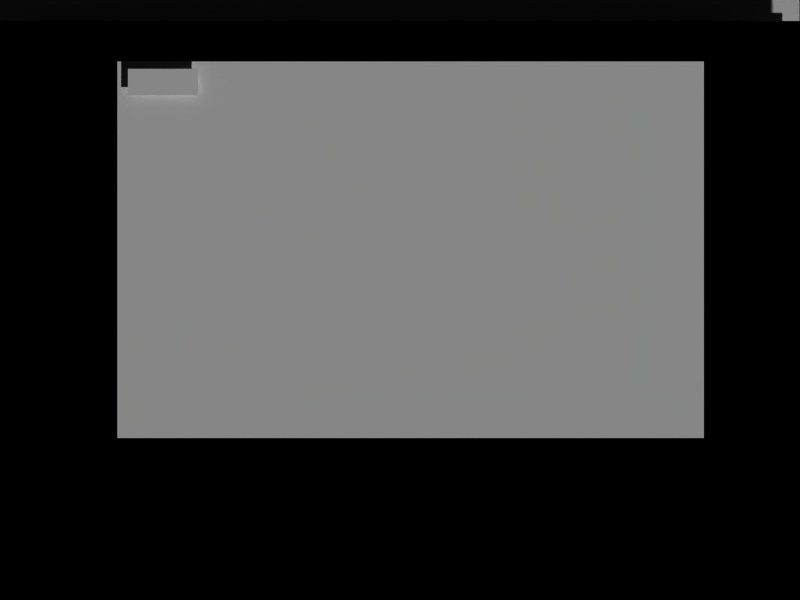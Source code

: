 # Source: modals.blend  (saved by Blender 2.63.0; exported with 4.5.12 LTS)
import bpy
from mathutils import Matrix  # noqa: F401  (used for matrix-valued properties, if any)

bpy.ops.wm.read_factory_settings(use_empty=True)
scene = bpy.context.scene
scene.name = 'Scene'

# ---- collections
col_collection_1 = bpy.data.collections.new('Collection 1'); scene.collection.children.link(col_collection_1)
col_collection_2 = bpy.data.collections.new('Collection 2'); scene.collection.children.link(col_collection_2)

# ---- materials (node trees are filled in below, after node groups)
mat_cancelbutton = bpy.data.materials.new('cancelbutton')
mat_cancelbutton.alpha_threshold = 0.0
mat_cancelbutton.use_transparent_shadow = False
mat_cancelbutton.roughness = 0.5
mat_addbutton = bpy.data.materials.new('addbutton')
mat_addbutton.alpha_threshold = 0.0
mat_addbutton.use_transparent_shadow = False
mat_addbutton.roughness = 0.5
mat_goa = bpy.data.materials.new('goa')
mat_goa.alpha_threshold = 0.0
mat_goa.use_transparent_shadow = False
mat_goa.roughness = 0.5
mat_pointer_png = bpy.data.materials.new('pointer.png')
mat_pointer_png.alpha_threshold = 0.0
mat_pointer_png.use_transparent_shadow = False
mat_pointer_png.roughness = 0.5
mat_wallpaper_png = bpy.data.materials.new('wallpaper.png')
mat_wallpaper_png.alpha_threshold = 0.0
mat_wallpaper_png.use_transparent_shadow = False
mat_wallpaper_png.roughness = 0.5
mat_modal = bpy.data.materials.new('modal')
mat_modal.alpha_threshold = 0.0
mat_modal.use_transparent_shadow = False
mat_modal.roughness = 0.5
mat_overlay = bpy.data.materials.new('overlay')
mat_overlay.alpha_threshold = 0.0
mat_overlay.use_transparent_shadow = False
mat_overlay.diffuse_color = (0.0, 0.0, 0.0, 1.0)
mat_overlay.roughness = 0.5
mat_overlay.line_color = (0.0, 0.0, 0.0, 0.3792)

# ---- material node trees

# ---- world
world_world = bpy.data.worlds.new('World'); scene.world = world_world
world_world.color = (0.05088, 0.05088, 0.05088)
world_world.use_sun_shadow = False
world_world.sun_shadow_jitter_overblur = 0.0
world_world.cycles.sampling_method = 'MANUAL'
world_world.cycles.sample_map_resolution = 256

# ---- cameras
cam_camera = bpy.data.cameras.new('Camera')
cam_camera.type = 'ORTHO'
cam_camera.clip_end = 100.0
cam_camera.lens = 35.0
cam_camera.sensor_width = 32.0
cam_camera.sensor_height = 18.0
cam_camera.ortho_scale = 2.05
cam_camera.dof.focus_distance = 0.0
cam_camera.dof.aperture_fstop = 128.0

# ---- meshes
me_addbutton_png_001 = bpy.data.meshes.new('addbutton.png.001')
me_addbutton_png_001.from_pydata([(-0.09, -0.034, 0.0), (0.09, -0.034, 0.0), (0.09, 0.034, 0.0), (-0.09, 0.034, 0.0)], [], [(0, 1, 2, 3)])
_uv = me_addbutton_png_001.uv_layers.new(name='UVMap')
_uv.uv.foreach_set('vector', [0.0, 0.0, 1.0, 0.0, 1.0, 1.0, 0.0, 1.0])
me_addbutton_png_001.materials.append(mat_cancelbutton)
me_addbutton_png_001.use_remesh_preserve_volume = False
me_addbutton_png_001.use_remesh_preserve_attributes = False
me_addbutton_png_001.use_mirror_vertex_groups = False
me_addbutton_png_001.update()
me_addbutton_png = bpy.data.meshes.new('addbutton.png')
me_addbutton_png.from_pydata([(-0.09, -0.034, 0.0), (0.09, -0.034, 0.0), (0.09, 0.034, 0.0), (-0.09, 0.034, 0.0)], [], [(0, 1, 2, 3)])
_uv = me_addbutton_png.uv_layers.new(name='UVMap')
_uv.uv.foreach_set('vector', [0.0, 0.0, 1.0, 0.0, 1.0, 1.0, 0.0, 1.0])
me_addbutton_png.materials.append(mat_addbutton)
me_addbutton_png.use_remesh_preserve_volume = False
me_addbutton_png.use_remesh_preserve_attributes = False
me_addbutton_png.use_mirror_vertex_groups = False
me_addbutton_png.update()
me_goa_png = bpy.data.meshes.new('goa.png')
me_goa_png.from_pydata([(-1.024, -0.768, 0.0), (1.024, -0.768, 0.0), (1.024, 0.768, 0.0), (-1.024, 0.768, 0.0)], [], [(0, 1, 2, 3)])
_uv = me_goa_png.uv_layers.new(name='UVMap')
_uv.uv.foreach_set('vector', [0.0, 0.0, 1.0, 0.0, 1.0, 1.0, 0.0, 1.0])
me_goa_png.materials.append(mat_goa)
me_goa_png.use_remesh_preserve_volume = False
me_goa_png.use_remesh_preserve_attributes = False
me_goa_png.use_mirror_vertex_groups = False
me_goa_png.update()
me_pointer_png = bpy.data.meshes.new('pointer.png')
me_pointer_png.from_pydata([(-0.007012, -0.05198, 0.0), (0.03499, -0.05198, 0.0), (0.03499, 0.01002, 0.0), (-0.007012, 0.01002, 0.0)], [], [(0, 1, 2, 3)])
_uv = me_pointer_png.uv_layers.new(name='UVTex')
_uv.uv.foreach_set('vector', [0.0, 0.0, 1.0, 0.0, 1.0, 1.0, 0.0, 1.0])
me_pointer_png.materials.append(mat_pointer_png)
me_pointer_png.use_remesh_preserve_volume = False
me_pointer_png.use_remesh_preserve_attributes = False
me_pointer_png.use_mirror_vertex_groups = False
me_pointer_png.update()
me_wallpaper_png_001 = bpy.data.meshes.new('wallpaper.png.001')
me_wallpaper_png_001.from_pydata([(-1.024, -0.768, 0.0), (1.024, -0.768, 0.0), (1.024, 0.768, 0.0), (-1.024, 0.768, 0.0)], [], [(0, 1, 2, 3)])
_uv = me_wallpaper_png_001.uv_layers.new(name='UVTex')
_uv.uv.foreach_set('vector', [0.0, 0.0, 1.0, 0.0, 1.0, 1.0, 0.0, 1.0])
me_wallpaper_png_001.materials.append(mat_wallpaper_png)
me_wallpaper_png_001.use_remesh_preserve_volume = False
me_wallpaper_png_001.use_remesh_preserve_attributes = False
me_wallpaper_png_001.use_mirror_vertex_groups = False
me_wallpaper_png_001.update()
me_modal_png_001 = bpy.data.meshes.new('modal.png.001')
me_modal_png_001.from_pydata([(-0.752, -0.483, 0.0), (0.752, -0.483, 0.0), (0.752, 0.483, 0.0), (-0.752, 0.483, 0.0)], [], [(0, 1, 2, 3)])
_uv = me_modal_png_001.uv_layers.new(name='UVMap')
_uv.uv.foreach_set('vector', [0.0, 0.0, 1.0, 0.0, 1.0, 1.0, 0.0, 1.0])
me_modal_png_001.materials.append(mat_modal)
me_modal_png_001.use_remesh_preserve_volume = False
me_modal_png_001.use_remesh_preserve_attributes = False
me_modal_png_001.use_mirror_vertex_groups = False
me_modal_png_001.update()
me_plane_001 = bpy.data.meshes.new('Plane.001')
me_plane_001.from_pydata([(1.0, -0.7756, 0.0), (-1.0, -0.7756, 0.0), (1.0, 0.7118, 0.0), (-1.0, 0.7118, 0.0)], [], [(2, 3, 1, 0)])
me_plane_001.materials.append(mat_overlay)
me_plane_001.use_remesh_preserve_volume = False
me_plane_001.use_remesh_preserve_attributes = False
me_plane_001.use_mirror_vertex_groups = False
me_plane_001.update()

# ---- objects
ob_addbutton_png_001 = bpy.data.objects.new('addbutton.png.001', me_addbutton_png_001)
ob_addbutton_png = bpy.data.objects.new('addbutton.png', me_addbutton_png)
ob_goa_png = bpy.data.objects.new('goa.png', me_goa_png)
ob_pointer_png = bpy.data.objects.new('pointer.png', me_pointer_png)
ob_wallpaper_png_001 = bpy.data.objects.new('wallpaper.png.001', me_wallpaper_png_001)
ob_camera = bpy.data.objects.new('Camera', cam_camera)
ob_modal_png_001 = bpy.data.objects.new('modal.png.001', me_modal_png_001)
ob_plane = bpy.data.objects.new('Plane', me_plane_001)

# ---- transforms, parenting, visibility, modifiers, constraints
ob_addbutton_png_001.parent = ob_modal_png_001
ob_addbutton_png_001.matrix_parent_inverse = Matrix(((1.0, 0.0, 0.0, -0.02734), (0.0, 1.0, 0.0, -0.03288), (0.0, 0.0, 1.0, -0.2572), (0.0, 0.0, 0.0, 1.0)))
ob_addbutton_png_001.location = (-0.6077, 0.4631, 0.279)
ob_addbutton_png_001.lineart.crease_threshold = 0.0
ob_addbutton_png.location = (0.9195, 0.6633, 0.156)
ob_addbutton_png.lineart.crease_threshold = 0.0
ob_goa_png.location = (-0.0004882, 0.002779, 0.1161)
ob_goa_png.lineart.crease_threshold = 0.0
ob_pointer_png.location = (-0.6217, 0.4552, 0.8264)
ob_pointer_png.scale = (1.213, 1.213, 1.213)
ob_pointer_png.lineart.crease_threshold = 0.0
ob_wallpaper_png_001.location = (0.0, 0.0, 0.0)
ob_wallpaper_png_001.lineart.crease_threshold = 0.0
ob_camera.location = (0.0, 0.0, 2.763)
ob_camera.lock_rotations_4d = False
ob_camera.empty_display_type = 'ARROWS'
ob_camera.color = (0.0, 0.0, 0.0, 0.0)
ob_camera.display_type = 'WIRE'
ob_camera.lineart.crease_threshold = 0.0
ob_modal_png_001.location = (0.02734, 0.1287, 0.2572)
ob_modal_png_001.lineart.crease_threshold = 0.0
ob_plane.location = (-0.003259, 0.002779, 0.2195)
ob_plane.scale = (1.035, 1.0, 1.0)
ob_plane.display_type = 'SOLID'
ob_plane.show_transparent = True
ob_plane.lineart.crease_threshold = 0.0

# ---- collection membership
col_collection_1.objects.link(ob_addbutton_png_001)
col_collection_1.objects.link(ob_addbutton_png)
col_collection_1.objects.link(ob_goa_png)
col_collection_1.objects.link(ob_pointer_png)
col_collection_1.objects.link(ob_wallpaper_png_001)
col_collection_1.objects.link(ob_camera)
col_collection_2.objects.link(ob_modal_png_001)
col_collection_2.objects.link(ob_plane)

# ---- scene / render settings (as saved in the file)
scene.camera = ob_camera
scene.frame_start = 1; scene.frame_end = 150; scene.frame_set(105)
scene.render.engine = 'BLENDER_EEVEE_NEXT'
scene.render.image_settings.file_format = 'FFMPEG'
scene.render.image_settings.color_mode = 'RGB'
scene.render.image_settings.compression = 90
scene.render.resolution_x = 1024
scene.render.resolution_y = 768
scene.render.fps = 25
scene.render.dither_intensity = 0.0
scene.render.use_compositing = False
scene.render.use_sequencer = False
scene.render.bake_margin = 2
scene.render.bake_bias = 0.0
scene.cycles.use_denoising = False
scene.cycles.samples = 10
scene.cycles.sampling_pattern = 'TABULATED_SOBOL'
scene.cycles.light_sampling_threshold = 0.0
scene.cycles.use_adaptive_sampling = False
scene.cycles.use_light_tree = False
scene.cycles.blur_glossy = 0.0
scene.cycles.volume_bounces = 1
scene.cycles.pixel_filter_type = 'GAUSSIAN'
scene.cycles.sample_clamp_indirect = 0.0
scene.view_settings.view_transform = 'Raw'
bpy.context.view_layer.update()

# ---- added for rendering (the .blend has no usable light): sun
light_auto_sun = bpy.data.lights.new('AutoSun', 'SUN')
light_auto_sun.energy = 3.0
light_auto_sun.angle = 0.0523599
ob_auto_sun = bpy.data.objects.new('AutoSun', light_auto_sun)
scene.collection.objects.link(ob_auto_sun)
ob_auto_sun.rotation_euler = (0.872665, 0.174533, 0.523599)
bpy.context.view_layer.update()
